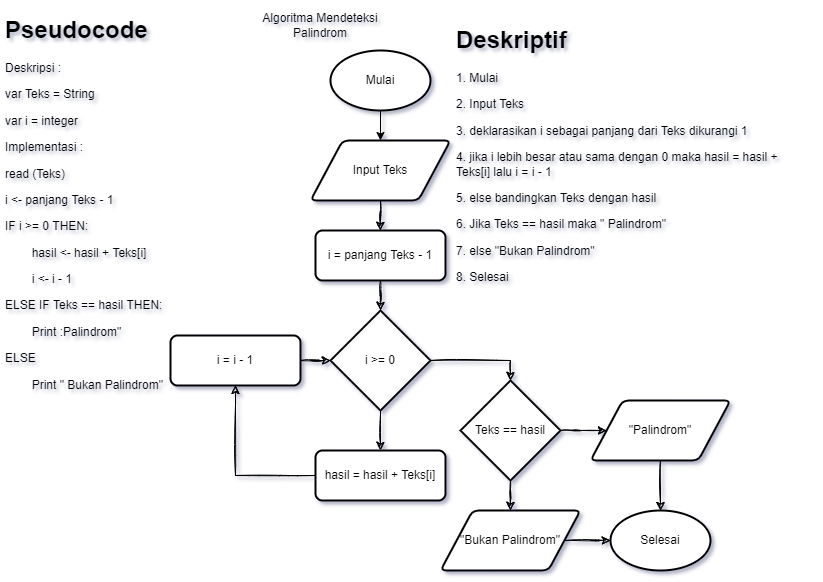

The diagram above was exported from draw.io. Its source (the exported page's mxGraphModel, read from the mxfile embedded in the PNG):
<mxGraphModel dx="1038" dy="1740" grid="1" gridSize="10" guides="1" tooltips="1" connect="1" arrows="1" fold="1" page="1" pageScale="1" pageWidth="827" pageHeight="1169" math="0" shadow="0">
  <root>
    <mxCell id="0" />
    <mxCell id="1" parent="0" />
    <mxCell id="ICfJZDSkPAwxkUT2GIXK-5" value="" style="edgeStyle=orthogonalEdgeStyle;rounded=0;orthogonalLoop=1;jettySize=auto;html=1;" edge="1" parent="1" source="ICfJZDSkPAwxkUT2GIXK-1" target="ICfJZDSkPAwxkUT2GIXK-3">
      <mxGeometry relative="1" as="geometry" />
    </mxCell>
    <mxCell id="ICfJZDSkPAwxkUT2GIXK-1" value="Mulai" style="strokeWidth=2;html=1;shape=mxgraph.flowchart.start_1;whiteSpace=wrap;" vertex="1" parent="1">
      <mxGeometry x="330" y="40" width="100" height="60" as="geometry" />
    </mxCell>
    <mxCell id="ICfJZDSkPAwxkUT2GIXK-26" value="" style="edgeStyle=orthogonalEdgeStyle;rounded=0;sketch=1;orthogonalLoop=1;jettySize=auto;html=1;" edge="1" parent="1" source="ICfJZDSkPAwxkUT2GIXK-3" target="ICfJZDSkPAwxkUT2GIXK-20">
      <mxGeometry relative="1" as="geometry" />
    </mxCell>
    <mxCell id="ICfJZDSkPAwxkUT2GIXK-3" value="Input Teks" style="shape=parallelogram;html=1;strokeWidth=2;perimeter=parallelogramPerimeter;whiteSpace=wrap;rounded=1;arcSize=12;size=0.23;" vertex="1" parent="1">
      <mxGeometry x="310" y="130" width="140" height="60" as="geometry" />
    </mxCell>
    <mxCell id="ICfJZDSkPAwxkUT2GIXK-19" value="Algoritma Mendeteksi Palindrom" style="text;html=1;strokeColor=none;fillColor=none;align=center;verticalAlign=middle;whiteSpace=wrap;rounded=0;" vertex="1" parent="1">
      <mxGeometry x="250" width="140" height="30" as="geometry" />
    </mxCell>
    <mxCell id="ICfJZDSkPAwxkUT2GIXK-28" value="" style="edgeStyle=orthogonalEdgeStyle;rounded=0;sketch=1;orthogonalLoop=1;jettySize=auto;html=1;" edge="1" parent="1" source="ICfJZDSkPAwxkUT2GIXK-20" target="ICfJZDSkPAwxkUT2GIXK-27">
      <mxGeometry relative="1" as="geometry" />
    </mxCell>
    <mxCell id="ICfJZDSkPAwxkUT2GIXK-20" value="i = panjang Teks - 1" style="rounded=1;whiteSpace=wrap;html=1;absoluteArcSize=1;arcSize=14;strokeWidth=2;" vertex="1" parent="1">
      <mxGeometry x="315" y="220" width="130" height="50" as="geometry" />
    </mxCell>
    <mxCell id="ICfJZDSkPAwxkUT2GIXK-30" value="" style="edgeStyle=orthogonalEdgeStyle;rounded=0;sketch=1;orthogonalLoop=1;jettySize=auto;html=1;" edge="1" parent="1" source="ICfJZDSkPAwxkUT2GIXK-27" target="ICfJZDSkPAwxkUT2GIXK-29">
      <mxGeometry relative="1" as="geometry" />
    </mxCell>
    <mxCell id="ICfJZDSkPAwxkUT2GIXK-37" style="edgeStyle=orthogonalEdgeStyle;rounded=0;sketch=1;orthogonalLoop=1;jettySize=auto;html=1;entryX=0.5;entryY=0;entryDx=0;entryDy=0;entryPerimeter=0;" edge="1" parent="1" source="ICfJZDSkPAwxkUT2GIXK-27" target="ICfJZDSkPAwxkUT2GIXK-36">
      <mxGeometry relative="1" as="geometry" />
    </mxCell>
    <mxCell id="ICfJZDSkPAwxkUT2GIXK-27" value="i &amp;gt;= 0" style="strokeWidth=2;html=1;shape=mxgraph.flowchart.decision;whiteSpace=wrap;" vertex="1" parent="1">
      <mxGeometry x="330" y="300" width="100" height="100" as="geometry" />
    </mxCell>
    <mxCell id="ICfJZDSkPAwxkUT2GIXK-49" style="edgeStyle=orthogonalEdgeStyle;rounded=0;sketch=1;orthogonalLoop=1;jettySize=auto;html=1;entryX=0.5;entryY=1;entryDx=0;entryDy=0;" edge="1" parent="1" source="ICfJZDSkPAwxkUT2GIXK-29" target="ICfJZDSkPAwxkUT2GIXK-31">
      <mxGeometry relative="1" as="geometry" />
    </mxCell>
    <mxCell id="ICfJZDSkPAwxkUT2GIXK-29" value="hasil = hasil + Teks[i]" style="rounded=1;whiteSpace=wrap;html=1;absoluteArcSize=1;arcSize=14;strokeWidth=2;" vertex="1" parent="1">
      <mxGeometry x="315" y="440" width="130" height="50" as="geometry" />
    </mxCell>
    <mxCell id="ICfJZDSkPAwxkUT2GIXK-33" value="" style="edgeStyle=orthogonalEdgeStyle;rounded=0;sketch=1;orthogonalLoop=1;jettySize=auto;html=1;" edge="1" parent="1" source="ICfJZDSkPAwxkUT2GIXK-31" target="ICfJZDSkPAwxkUT2GIXK-27">
      <mxGeometry relative="1" as="geometry" />
    </mxCell>
    <mxCell id="ICfJZDSkPAwxkUT2GIXK-31" value="i = i - 1" style="rounded=1;whiteSpace=wrap;html=1;absoluteArcSize=1;arcSize=14;strokeWidth=2;" vertex="1" parent="1">
      <mxGeometry x="170" y="325" width="130" height="50" as="geometry" />
    </mxCell>
    <mxCell id="ICfJZDSkPAwxkUT2GIXK-40" value="" style="edgeStyle=orthogonalEdgeStyle;rounded=0;sketch=1;orthogonalLoop=1;jettySize=auto;html=1;" edge="1" parent="1" source="ICfJZDSkPAwxkUT2GIXK-36" target="ICfJZDSkPAwxkUT2GIXK-39">
      <mxGeometry relative="1" as="geometry" />
    </mxCell>
    <mxCell id="ICfJZDSkPAwxkUT2GIXK-43" value="" style="edgeStyle=orthogonalEdgeStyle;rounded=0;sketch=1;orthogonalLoop=1;jettySize=auto;html=1;" edge="1" parent="1" source="ICfJZDSkPAwxkUT2GIXK-36" target="ICfJZDSkPAwxkUT2GIXK-38">
      <mxGeometry relative="1" as="geometry" />
    </mxCell>
    <mxCell id="ICfJZDSkPAwxkUT2GIXK-36" value="Teks == hasil" style="strokeWidth=2;html=1;shape=mxgraph.flowchart.decision;whiteSpace=wrap;" vertex="1" parent="1">
      <mxGeometry x="460" y="370" width="100" height="100" as="geometry" />
    </mxCell>
    <mxCell id="ICfJZDSkPAwxkUT2GIXK-45" value="" style="edgeStyle=orthogonalEdgeStyle;rounded=0;sketch=1;orthogonalLoop=1;jettySize=auto;html=1;" edge="1" parent="1" source="ICfJZDSkPAwxkUT2GIXK-38" target="ICfJZDSkPAwxkUT2GIXK-44">
      <mxGeometry relative="1" as="geometry" />
    </mxCell>
    <mxCell id="ICfJZDSkPAwxkUT2GIXK-38" value="&quot;Palindrom&quot;" style="shape=parallelogram;html=1;strokeWidth=2;perimeter=parallelogramPerimeter;whiteSpace=wrap;rounded=1;arcSize=12;size=0.23;" vertex="1" parent="1">
      <mxGeometry x="590" y="390" width="140" height="60" as="geometry" />
    </mxCell>
    <mxCell id="ICfJZDSkPAwxkUT2GIXK-46" value="" style="edgeStyle=orthogonalEdgeStyle;rounded=0;sketch=1;orthogonalLoop=1;jettySize=auto;html=1;" edge="1" parent="1" source="ICfJZDSkPAwxkUT2GIXK-39" target="ICfJZDSkPAwxkUT2GIXK-44">
      <mxGeometry relative="1" as="geometry" />
    </mxCell>
    <mxCell id="ICfJZDSkPAwxkUT2GIXK-39" value="&quot;Bukan Palindrom&quot;" style="shape=parallelogram;html=1;strokeWidth=2;perimeter=parallelogramPerimeter;whiteSpace=wrap;rounded=1;arcSize=12;size=0.23;" vertex="1" parent="1">
      <mxGeometry x="440" y="500" width="140" height="60" as="geometry" />
    </mxCell>
    <mxCell id="ICfJZDSkPAwxkUT2GIXK-44" value="Selesai" style="strokeWidth=2;html=1;shape=mxgraph.flowchart.start_1;whiteSpace=wrap;" vertex="1" parent="1">
      <mxGeometry x="610" y="500" width="100" height="60" as="geometry" />
    </mxCell>
    <mxCell id="ICfJZDSkPAwxkUT2GIXK-47" value="&lt;h1&gt;Deskriptif&lt;/h1&gt;&lt;p&gt;1. Mulai&lt;/p&gt;&lt;p&gt;2. Input Teks&lt;/p&gt;&lt;p&gt;3. deklarasikan i sebagai panjang dari Teks dikurangi 1&lt;/p&gt;&lt;p&gt;4. jika i lebih besar atau sama dengan 0 maka hasil = hasil + Teks[i] lalu i = i - 1&lt;/p&gt;&lt;p&gt;5. else bandingkan Teks dengan hasil&lt;/p&gt;&lt;p&gt;6. Jika Teks == hasil maka &quot; Palindrom&quot;&lt;/p&gt;&lt;p&gt;7. else &quot;Bukan Palindrom&quot;&lt;/p&gt;&lt;p&gt;8. Selesai&lt;/p&gt;" style="text;html=1;strokeColor=none;fillColor=none;spacing=5;spacingTop=-20;whiteSpace=wrap;overflow=hidden;rounded=0;" vertex="1" parent="1">
      <mxGeometry x="451" y="10" width="360" height="300" as="geometry" />
    </mxCell>
    <mxCell id="ICfJZDSkPAwxkUT2GIXK-48" value="&lt;h1&gt;Pseudocode&lt;/h1&gt;&lt;p&gt;Deskripsi :&lt;/p&gt;&lt;p&gt;var Teks = String&lt;/p&gt;&lt;p&gt;var i = integer&lt;/p&gt;&lt;p&gt;Implementasi :&lt;/p&gt;&lt;p&gt;read (Teks)&lt;/p&gt;&lt;p&gt;i &amp;lt;- panjang Teks - 1&lt;/p&gt;&lt;p&gt;IF i &amp;gt;= 0 THEN:&lt;/p&gt;&lt;p&gt;&lt;span style=&quot;white-space: pre&quot;&gt;&lt;span style=&quot;white-space: pre&quot;&gt;&#09;&lt;/span&gt;hasil &amp;lt;- hasil + Teks[i]&lt;/span&gt;&lt;/p&gt;&lt;p&gt;&lt;span style=&quot;white-space: pre&quot;&gt;&lt;span style=&quot;white-space: pre&quot;&gt;&#09;&lt;/span&gt;i &amp;lt;- i - 1&lt;/span&gt;&lt;/p&gt;&lt;p&gt;ELSE IF Teks == hasil THEN:&lt;/p&gt;&lt;p&gt;&lt;span style=&quot;white-space: pre&quot;&gt;&#09;&lt;/span&gt;Print :Palindrom&quot;&lt;br&gt;&lt;/p&gt;&lt;p&gt;ELSE&lt;/p&gt;&lt;p&gt;&lt;span style=&quot;white-space: pre&quot;&gt;&#09;&lt;/span&gt;Print &quot; Bukan Palindrom&quot;&lt;br&gt;&lt;/p&gt;&lt;p&gt;&lt;span style=&quot;white-space: pre&quot;&gt;&lt;span style=&quot;white-space: pre&quot;&gt;&#09;&lt;/span&gt;&#09;&lt;/span&gt;&lt;/p&gt;" style="text;html=1;strokeColor=none;fillColor=none;spacing=5;spacingTop=-20;whiteSpace=wrap;overflow=hidden;rounded=0;" vertex="1" parent="1">
      <mxGeometry width="190" height="400" as="geometry" />
    </mxCell>
  </root>
</mxGraphModel>